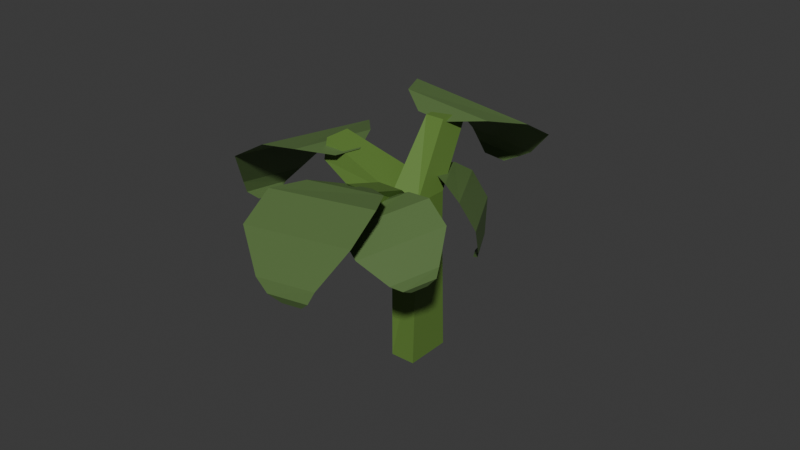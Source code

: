 # Source: 1.blend  (saved by Blender 4.0.36; exported with 4.5.12 LTS)
import bpy
from mathutils import Matrix  # noqa: F401  (used for matrix-valued properties, if any)

bpy.ops.wm.read_factory_settings(use_empty=True)
scene = bpy.context.scene
scene.name = 'Scene'

# ---- collections
col_collection = bpy.data.collections.new('Collection'); scene.collection.children.link(col_collection)

# ---- materials (node trees are filled in below, after node groups)
mat_kubis2 = bpy.data.materials.new('kubis2 ')
mat_kubis2.use_transparent_shadow = False
mat_kubis1 = bpy.data.materials.new('kubis1')
mat_kubis1.use_transparent_shadow = False

# ---- material node trees
mat_kubis2.use_nodes = True; mat_kubis2.node_tree.nodes.clear()
_N = mat_kubis2.node_tree.nodes; _L = mat_kubis2.node_tree.links
n0 = _N.new('ShaderNodeBsdfPrincipled'); n0.name = 'Principled BSDF'; n0.location = (10, 300)
n0.distribution = 'GGX'
n0.subsurface_method = 'RANDOM_WALK_SKIN'
n0.inputs[0].default_value = (0.1063, 0.1833, 0.05795, 1.0)
n0.inputs[3].default_value = 1.45
n0.inputs[27].default_value = (0.0, 0.0, 0.0, 1.0)
n0.inputs[28].default_value = 1.0
n1 = _N.new('ShaderNodeOutputMaterial'); n1.name = 'Material Output'; n1.location = (300, 300)
_L.new(n0.outputs[0], n1.inputs[0])
n1.is_active_output = True
mat_kubis1.use_nodes = True; mat_kubis1.node_tree.nodes.clear()
_N = mat_kubis1.node_tree.nodes; _L = mat_kubis1.node_tree.links
n0 = _N.new('ShaderNodeBsdfPrincipled'); n0.name = 'Principled BSDF'; n0.location = (10, 300)
n0.distribution = 'GGX'
n0.subsurface_method = 'RANDOM_WALK_SKIN'
n0.inputs[0].default_value = (0.1192, 0.2267, 0.04341, 1.0)
n0.inputs[3].default_value = 1.45
n0.inputs[9].default_value = (3.4, 0.2, 0.1)
n0.inputs[11].default_value = 1.01
n0.inputs[27].default_value = (0.0, 0.0, 0.0, 1.0)
n0.inputs[28].default_value = 1.0
n1 = _N.new('ShaderNodeOutputMaterial'); n1.name = 'Material Output'; n1.location = (300, 300)
_L.new(n0.outputs[0], n1.inputs[0])
n1.is_active_output = True

# ---- world
world_world = bpy.data.worlds.new('World'); scene.world = world_world
world_world.use_nodes = True; world_world.node_tree.nodes.clear()
_N = world_world.node_tree.nodes; _L = world_world.node_tree.links
n0 = _N.new('ShaderNodeOutputWorld'); n0.name = 'World Output'; n0.location = (300, 300)
n1 = _N.new('ShaderNodeBackground'); n1.name = 'Background'; n1.location = (10, 300)
n1.inputs[0].default_value = (0.05088, 0.05088, 0.05088, 1.0)
_L.new(n1.outputs[0], n0.inputs[0])
n0.is_active_output = True
world_world.color = (0.05088, 0.05088, 0.05088)
world_world.use_sun_shadow = False
world_world.sun_shadow_jitter_overblur = 0.0

# ---- meshes
me_plane_006 = bpy.data.meshes.new('Plane.006')
me_plane_006.from_pydata([(-1.182, -1.271, 1.515), (-0.5103, -1.287, 1.357), (-1.182, 0.7259, 1.487), (-0.5103, 0.7108, 1.33), (-1.833, -0.837, 1.316), (-1.833, 0.2623, 1.301), (-2.004, -0.726, 1.209), (-2.004, 0.01995, 1.209), (-0.178, -1.097, 1.074), (-0.178, 0.3209, 1.074), (-0.01345, -0.6456, 0.793), (-0.01345, -0.1842, 0.793), (-2.05, -0.5493, 1.074), (-2.05, -0.1827, 1.074), (-0.2558, 2.116, 1.435), (-0.01569, 1.492, 1.603), (1.054, 2.257, -0.06627), (1.295, 1.633, 0.102), (-0.405, 2.538, 0.7627), (0.3161, 2.616, -0.06351), (-0.4769, 2.615, 0.5576), (0.01816, 2.674, 0.002673), (0.1202, 1.071, 1.425), (1.061, 1.183, 0.3699), (0.3466, 0.8051, 0.9919), (0.6528, 0.8416, 0.6486), (-0.4575, 2.582, 0.3339), (-0.2142, 2.611, 0.06114), (1.095, -2.085, -0.6871), (1.266, -1.607, -0.3744), (-0.2829, -2.299, 0.3309), (-0.112, -1.821, 0.6436), (0.4984, -2.368, -0.9132), (-0.2599, -2.486, -0.353), (0.3214, -2.407, -0.9961), (-0.1891, -2.493, -0.6119), (1.131, -1.26, -0.1993), (0.1614, -1.424, 0.5309), (0.7633, -1.038, 0.01576), (0.4476, -1.091, 0.2534), (0.13, -2.365, -0.9847), (-0.1209, -2.407, -0.7958), (1.07, -0.4687, -0.8015), (0.9516, -0.4018, -0.3691), (0.6434, -1.709, -0.7521), (0.5252, -1.642, -0.3197), (0.8794, -0.7241, -1.226), (0.6447, -1.407, -1.199), (0.7957, -0.778, -1.34), (0.6428, -1.243, -1.321), (0.7244, -0.45, -0.1593), (0.4338, -1.334, -0.1234), (0.4512, -0.6682, -0.05265), (0.3566, -0.956, -0.04096), (0.677, -0.8626, -1.372), (0.6019, -1.091, -1.362), (0.0177, 1.634, -0.433), (0.1163, 1.5, -0.003206), (0.5434, 0.5122, -0.9307), (0.642, 0.378, -0.501), (-0.1552, 1.409, -0.8922), (0.1342, 0.7916, -1.166), (-0.2314, 1.332, -1.002), (-0.02946, 0.9171, -1.19), (0.1068, 1.252, 0.1969), (0.4905, 0.4629, -0.1598), (0.1225, 0.8824, 0.2315), (0.2474, 0.6255, 0.1154), (-0.2697, 1.194, -1.049), (-0.1704, 0.9894, -1.142), (-1.531, 0.263, -2.093), (-0.136, 0.1453, -0.6004), (-1.523, 0.9756, -2.008), (-0.1295, 0.7057, -0.5333), (-1.814, 0.235, -1.832), (-0.4654, 0.04766, -0.3971), (-1.805, 0.9476, -1.746), (-0.4571, 0.7602, -0.3118), (0.205, 0.09796, -0.2375), (0.2116, 0.6583, -0.1705), (-0.02352, 0.7, 0.1495), (-0.03179, -0.01259, 0.06426), (0.6956, 0.8004, 0.6742), (0.702, 1.346, 0.7396), (0.4857, 1.325, 0.94), (0.4794, 0.7789, 0.8747), (0.5463, -1.191, 0.2247), (0.8286, -1.163, -0.03697), (0.4215, -0.5587, 0.1577), (0.7037, -0.5306, -0.1039), (-0.3047, -0.1886, 0.9174), (-0.3094, -0.5908, 0.8692), (-0.02693, -0.2163, 1.122), (-0.0316, -0.6185, 1.074)], [], [(0, 1, 3, 2), (0, 2, 5, 4), (4, 5, 7, 6), (3, 1, 8, 9), (9, 8, 10, 11), (6, 7, 13, 12), (14, 15, 17, 16), (14, 16, 19, 18), (18, 19, 21, 20), (17, 15, 22, 23), (23, 22, 24, 25), (20, 21, 27, 26), (28, 29, 31, 30), (28, 30, 33, 32), (32, 33, 35, 34), (31, 29, 36, 37), (37, 36, 38, 39), (34, 35, 41, 40), (42, 43, 45, 44), (42, 44, 47, 46), (46, 47, 49, 48), (45, 43, 50, 51), (51, 50, 52, 53), (48, 49, 55, 54), (56, 57, 59, 58), (56, 58, 61, 60), (60, 61, 63, 62), (59, 57, 64, 65), (65, 64, 66, 67), (62, 63, 69, 68), (70, 71, 73, 72), (72, 73, 77, 76), (76, 77, 75, 74), (74, 75, 71, 70), (72, 76, 74, 70), (73, 71, 78, 79), (78, 81, 85, 82), (81, 78, 89, 88), (77, 73, 79, 80), (81, 75, 91, 93), (84, 83, 82, 85), (80, 79, 83, 84), (81, 80, 84, 85), (79, 78, 82, 83), (87, 86, 88, 89), (71, 75, 86, 87), (75, 81, 88, 86), (78, 71, 87, 89), (91, 90, 92, 93), (80, 81, 93, 92), (75, 77, 90, 91), (77, 80, 92, 90)])
me_plane_006.polygons.foreach_set('material_index', [0, 0, 0, 0, 0, 0, 0, 0, 0, 0, 0, 0, 0, 0, 0, 0, 0, 0, 0, 0, 0, 0, 0, 0, 0, 0, 0, 0, 0, 0, 1, 1, 1, 1, 1, 1, 1, 1, 1, 1, 1, 1, 1, 1, 1, 1, 1, 1, 1, 1, 1, 1])
_uv = me_plane_006.uv_layers.new(name='UVMap')
_uv.uv.foreach_set('vector', [0.0, 0.0, 1.0, 0.0, 1.0, 1.0, 0.0, 1.0, 0.0, 0.0, 0.0, 1.0, 0.0, 1.0, 0.0, 0.0, 0.0, 0.0, 0.0, 1.0, 0.0, 1.0, 0.0, 0.0, 1.0, 1.0, 1.0, 0.0, 1.0, 0.0, 1.0, 1.0, 1.0, 1.0, 1.0, 0.0, 1.0, 0.0, 1.0, 1.0, 0.0, 0.0, 0.0, 1.0, 0.0, 1.0, 0.0, 0.0, 0.0, 0.0, 1.0, 0.0, 1.0, 1.0, 0.0, 1.0, 0.0, 0.0, 0.0, 1.0, 0.0, 1.0, 0.0, 0.0, 0.0, 0.0, 0.0, 1.0, 0.0, 1.0, 0.0, 0.0, 1.0, 1.0, 1.0, 0.0, 1.0, 0.0, 1.0, 1.0, 1.0, 1.0, 1.0, 0.0, 1.0, 0.0, 1.0, 1.0, 0.0, 0.0, 0.0, 1.0, 0.0, 1.0, 0.0, 0.0, 0.0, 0.0, 1.0, 0.0, 1.0, 1.0, 0.0, 1.0, 0.0, 0.0, 0.0, 1.0, 0.0, 1.0, 0.0, 0.0, 0.0, 0.0, 0.0, 1.0, 0.0, 1.0, 0.0, 0.0, 1.0, 1.0, 1.0, 0.0, 1.0, 0.0, 1.0, 1.0, 1.0, 1.0, 1.0, 0.0, 1.0, 0.0, 1.0, 1.0, 0.0, 0.0, 0.0, 1.0, 0.0, 1.0, 0.0, 0.0, 0.0, 0.0, 1.0, 0.0, 1.0, 1.0, 0.0, 1.0, 0.0, 0.0, 0.0, 1.0, 0.0, 1.0, 0.0, 0.0, 0.0, 0.0, 0.0, 1.0, 0.0, 1.0, 0.0, 0.0, 1.0, 1.0, 1.0, 0.0, 1.0, 0.0, 1.0, 1.0, 1.0, 1.0, 1.0, 0.0, 1.0, 0.0, 1.0, 1.0, 0.0, 0.0, 0.0, 1.0, 0.0, 1.0, 0.0, 0.0, 0.0, 0.0, 1.0, 0.0, 1.0, 1.0, 0.0, 1.0, 0.0, 0.0, 0.0, 1.0, 0.0, 1.0, 0.0, 0.0, 0.0, 0.0, 0.0, 1.0, 0.0, 1.0, 0.0, 0.0, 1.0, 1.0, 1.0, 0.0, 1.0, 0.0, 1.0, 1.0, 1.0, 1.0, 1.0, 0.0, 1.0, 0.0, 1.0, 1.0, 0.0, 0.0, 0.0, 1.0, 0.0, 1.0, 0.0, 0.0, 0.375, 0.0, 0.625, 0.0, 0.625, 0.25, 0.375, 0.25, 0.375, 0.25, 0.625, 0.25, 0.625, 0.5, 0.375, 0.5, 0.375, 0.5, 0.625, 0.5, 0.625, 0.75, 0.375, 0.75, 0.375, 0.75, 0.625, 0.75, 0.625, 1.0, 0.375, 1.0, 0.125, 0.5, 0.375, 0.5, 0.375, 0.75, 0.125, 0.75, 0.625, 0.25, 0.625, 0.0, 0.625, 0.0, 0.625, 0.25, 0.625, 1.0, 0.625, 0.75, 0.625, 0.75, 0.625, 1.0, 0.625, 0.75, 0.625, 1.0, 0.625, 1.0, 0.625, 0.75, 0.625, 0.5, 0.625, 0.25, 0.625, 0.25, 0.625, 0.5, 0.625, 0.75, 0.625, 0.75, 0.625, 0.75, 0.625, 0.75, 0.625, 0.5, 0.875, 0.5, 0.875, 0.75, 0.625, 0.75, 0.625, 0.5, 0.625, 0.25, 0.625, 0.25, 0.625, 0.5, 0.625, 0.75, 0.625, 0.5, 0.625, 0.5, 0.625, 0.75, 0.625, 0.25, 0.625, 0.0, 0.625, 0.0, 0.625, 0.25, 0.625, 1.0, 0.625, 0.75, 0.625, 0.75, 0.625, 1.0, 0.625, 1.0, 0.625, 0.75, 0.625, 0.75, 0.625, 1.0, 0.625, 0.75, 0.625, 0.75, 0.625, 0.75, 0.625, 0.75, 0.625, 0.0, 0.625, 0.0, 0.625, 0.0, 0.625, 0.0, 0.625, 0.75, 0.625, 0.5, 0.625, 0.5, 0.625, 0.75, 0.625, 0.5, 0.625, 0.75, 0.625, 0.75, 0.625, 0.5, 0.625, 0.75, 0.625, 0.5, 0.625, 0.5, 0.625, 0.75, 0.625, 0.5, 0.625, 0.5, 0.625, 0.5, 0.625, 0.5])
me_plane_006.materials.append(mat_kubis2)
me_plane_006.materials.append(mat_kubis1)
me_plane_006.update()

# ---- objects
ob_plane_006 = bpy.data.objects.new('Plane.006', me_plane_006)

# ---- transforms, parenting, visibility, modifiers, constraints
ob_plane_006.location = (11.23, -2.456, 0.4078)
ob_plane_006.rotation_euler = (-0.1299, -0.7502, 0.01576)
ob_plane_006.scale = (0.03117, 0.03117, 0.03117)
_vg = ob_plane_006.vertex_groups.new(name='Group')

# ---- collection membership
col_collection.objects.link(ob_plane_006)

# ---- scene / render settings (as saved in the file)
scene.frame_start = 1; scene.frame_end = 250; scene.frame_set(1)
scene.render.engine = 'BLENDER_EEVEE_NEXT'
scene.cycles.sampling_pattern = 'TABULATED_SOBOL'
bpy.context.view_layer.update()

# ---- added for rendering (the .blend has no active camera and no usable light): camera, sun
cam_auto = bpy.data.cameras.new('AutoCamera')
cam_auto.lens = 50.0
cam_auto.sensor_width = 36.0
cam_auto.clip_end = 1000.0
ob_auto_camera = bpy.data.objects.new('AutoCamera', cam_auto)
scene.collection.objects.link(ob_auto_camera)
ob_auto_camera.location = (11.5039, -2.78195, 0.612252)
ob_auto_camera.rotation_euler = (1.09748, -7.21219e-08, 0.694738)
scene.camera = ob_auto_camera
light_auto_sun = bpy.data.lights.new('AutoSun', 'SUN')
light_auto_sun.energy = 3.0
light_auto_sun.angle = 0.0523599
ob_auto_sun = bpy.data.objects.new('AutoSun', light_auto_sun)
scene.collection.objects.link(ob_auto_sun)
ob_auto_sun.rotation_euler = (0.872665, 0.174533, 0.523599)
bpy.context.view_layer.update()
